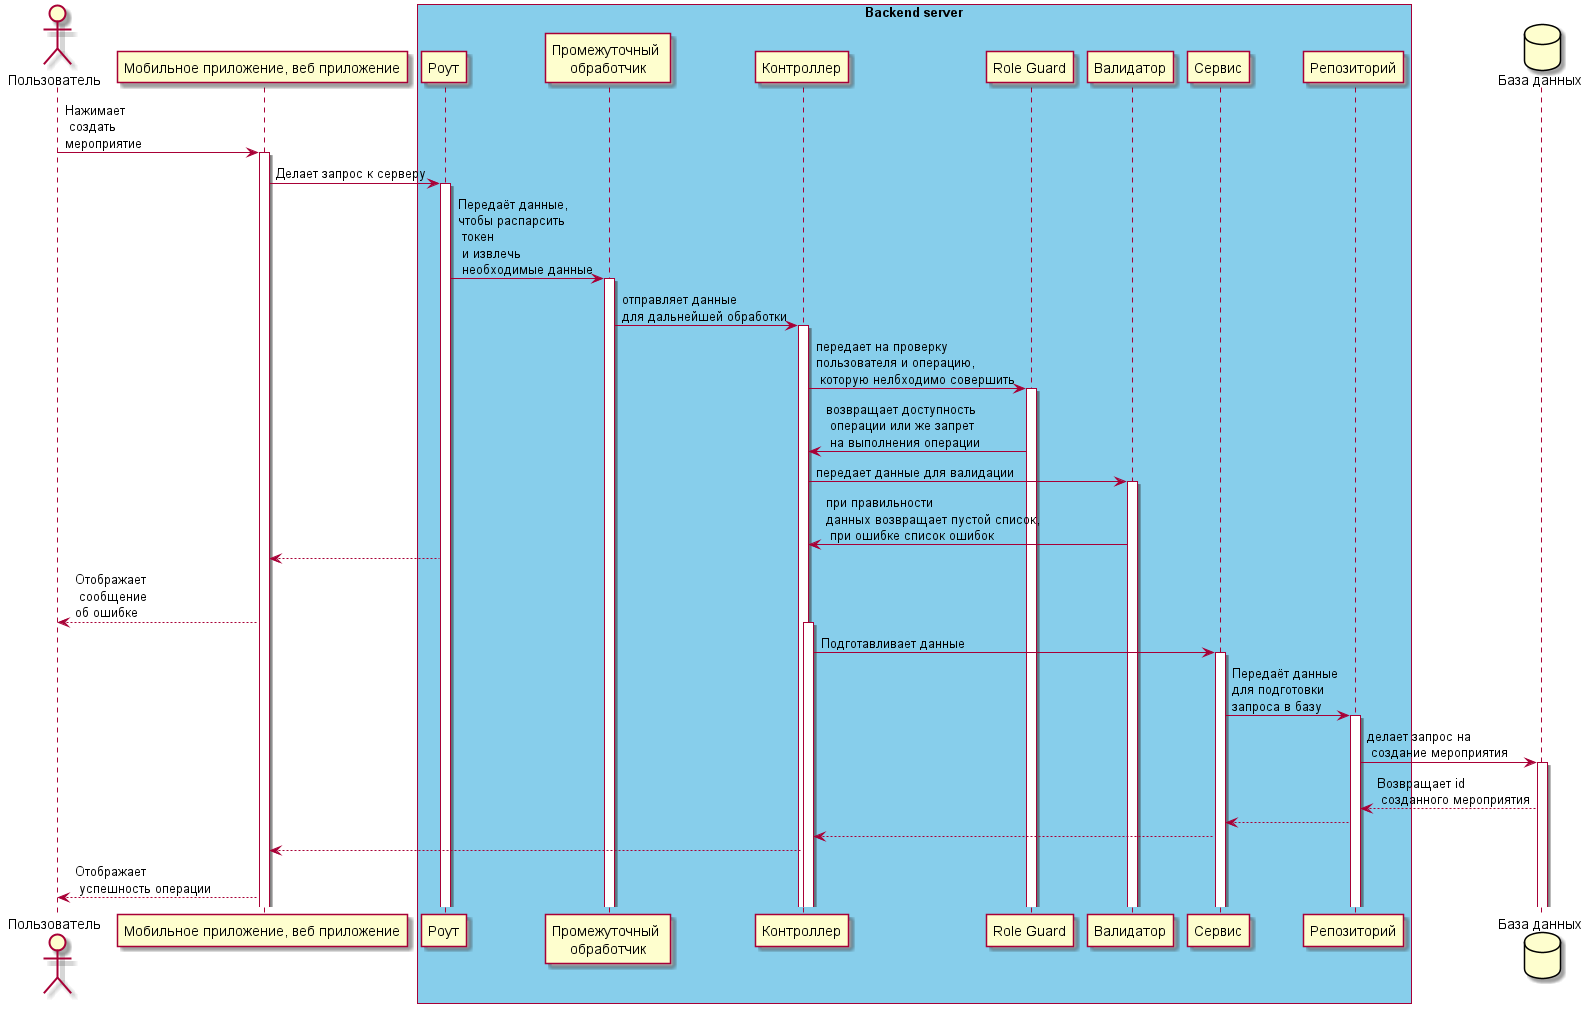

The diagram above was rendered by PlantUML. Its source (embedded in the PNG):
@startuml
actor "Пользователь" as User
participant "Мобильное приложение, веб приложение" as MobileApplication
box "Backend server" #87CEEB
participant "Роут" as Route
participant "Промежуточный \nобработчик" as Middleware
participant "Контроллер" as Controller
participant "Role Guard" as RoleGuard
participant "Валидатор" as Validator
participant "Сервис" as Service
participant "Репозиторий" as Repository

end box
database "База данных" as PostgresDatabase
User -> MobileApplication : Нажимает\n создать \nмероприятие
activate MobileApplication
MobileApplication -> Route : Делает запрос к серверу
activate Route
Route -> Middleware : Передаёт данные,\nчтобы распарсить\n токен\n и извлечь\n необходимые данные
activate Middleware
Middleware -> Controller : отправляет данные\nдля дальнейшей обработки
activate Controller
Controller -> RoleGuard : передает на проверку\nпользователя и операцию,\n которую нелбходимо совершить
activate RoleGuard
RoleGuard -> Controller: возвращает доступность\n операции или же запрет\n на выполнения операции
Controller -> Validator: передает данные для валидации
activate Validator
Validator -> Controller: при правильности\nданных возвращает пустой список,\n при ошибке список ошибок
Route --> MobileApplication
MobileApplication --> User : Отображает\n сообщение\nоб ошибке
activate Controller
Controller -> Service : Подготавливает данные
activate Service
Service -> Repository : Передаёт данные\nдля подготовки\nзапроса в базу
activate Repository
Repository -> PostgresDatabase : делает запрос на\n создание мероприятия
activate PostgresDatabase
PostgresDatabase --> Repository : Возвращает id\n созданного мероприятия
Repository --> Service
Service --> Controller
Controller --> MobileApplication
MobileApplication --> User : Отображает\n успешность операции

@enduml